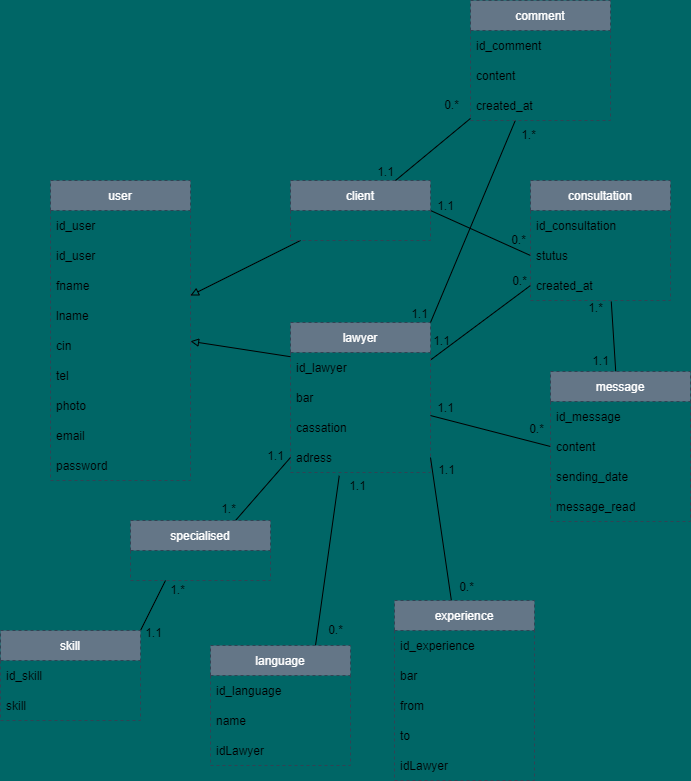

The diagram above was exported from draw.io. Its source (the exported page's mxGraphModel, read from the mxfile embedded in the PNG):
<mxGraphModel dx="1478" dy="844" grid="0" gridSize="10" guides="1" tooltips="1" connect="1" arrows="1" fold="1" page="1" pageScale="1" pageWidth="827" pageHeight="900" background="#006666" math="0" shadow="0">
  <root>
    <mxCell id="0" />
    <mxCell id="1" parent="0" />
    <mxCell id="7" value="user" style="swimlane;fontStyle=0;childLayout=stackLayout;horizontal=1;startSize=30;horizontalStack=0;resizeParent=1;resizeParentMax=0;resizeLast=0;collapsible=1;marginBottom=0;dashed=1;fillColor=#647687;strokeColor=#314354;fontColor=#ffffff;" vertex="1" parent="1">
      <mxGeometry x="110" y="249" width="140" height="300" as="geometry" />
    </mxCell>
    <mxCell id="32" value="id_user" style="text;strokeColor=none;fillColor=none;align=left;verticalAlign=middle;spacingLeft=4;spacingRight=4;overflow=hidden;points=[[0,0.5],[1,0.5]];portConstraint=eastwest;rotatable=0;dashed=1;" vertex="1" parent="7">
      <mxGeometry y="30" width="140" height="30" as="geometry" />
    </mxCell>
    <mxCell id="8" value="id_user" style="text;strokeColor=none;fillColor=none;align=left;verticalAlign=middle;spacingLeft=4;spacingRight=4;overflow=hidden;points=[[0,0.5],[1,0.5]];portConstraint=eastwest;rotatable=0;dashed=1;" vertex="1" parent="7">
      <mxGeometry y="60" width="140" height="30" as="geometry" />
    </mxCell>
    <mxCell id="9" value="fname" style="text;strokeColor=none;fillColor=none;align=left;verticalAlign=middle;spacingLeft=4;spacingRight=4;overflow=hidden;points=[[0,0.5],[1,0.5]];portConstraint=eastwest;rotatable=0;dashed=1;" vertex="1" parent="7">
      <mxGeometry y="90" width="140" height="30" as="geometry" />
    </mxCell>
    <mxCell id="10" value="lname" style="text;strokeColor=none;fillColor=none;align=left;verticalAlign=middle;spacingLeft=4;spacingRight=4;overflow=hidden;points=[[0,0.5],[1,0.5]];portConstraint=eastwest;rotatable=0;dashed=1;" vertex="1" parent="7">
      <mxGeometry y="120" width="140" height="30" as="geometry" />
    </mxCell>
    <mxCell id="11" value="cin" style="text;strokeColor=none;fillColor=none;align=left;verticalAlign=middle;spacingLeft=4;spacingRight=4;overflow=hidden;points=[[0,0.5],[1,0.5]];portConstraint=eastwest;rotatable=0;dashed=1;" vertex="1" parent="7">
      <mxGeometry y="150" width="140" height="30" as="geometry" />
    </mxCell>
    <mxCell id="12" value="tel" style="text;strokeColor=none;fillColor=none;align=left;verticalAlign=middle;spacingLeft=4;spacingRight=4;overflow=hidden;points=[[0,0.5],[1,0.5]];portConstraint=eastwest;rotatable=0;dashed=1;" vertex="1" parent="7">
      <mxGeometry y="180" width="140" height="30" as="geometry" />
    </mxCell>
    <mxCell id="13" value="photo" style="text;strokeColor=none;fillColor=none;align=left;verticalAlign=middle;spacingLeft=4;spacingRight=4;overflow=hidden;points=[[0,0.5],[1,0.5]];portConstraint=eastwest;rotatable=0;dashed=1;" vertex="1" parent="7">
      <mxGeometry y="210" width="140" height="30" as="geometry" />
    </mxCell>
    <mxCell id="14" value="email" style="text;strokeColor=none;fillColor=none;align=left;verticalAlign=middle;spacingLeft=4;spacingRight=4;overflow=hidden;points=[[0,0.5],[1,0.5]];portConstraint=eastwest;rotatable=0;dashed=1;" vertex="1" parent="7">
      <mxGeometry y="240" width="140" height="30" as="geometry" />
    </mxCell>
    <mxCell id="15" value="password" style="text;strokeColor=none;fillColor=none;align=left;verticalAlign=middle;spacingLeft=4;spacingRight=4;overflow=hidden;points=[[0,0.5],[1,0.5]];portConstraint=eastwest;rotatable=0;dashed=1;" vertex="1" parent="7">
      <mxGeometry y="270" width="140" height="30" as="geometry" />
    </mxCell>
    <mxCell id="64" style="edgeStyle=none;html=1;endArrow=block;endFill=0;" edge="1" parent="1" source="18" target="7">
      <mxGeometry relative="1" as="geometry" />
    </mxCell>
    <mxCell id="80" style="edgeStyle=none;html=1;exitX=1;exitY=0.5;exitDx=0;exitDy=0;entryX=0;entryY=0.5;entryDx=0;entryDy=0;endArrow=none;endFill=0;" edge="1" parent="1" source="18" target="45">
      <mxGeometry relative="1" as="geometry" />
    </mxCell>
    <mxCell id="18" value="client" style="swimlane;fontStyle=0;childLayout=stackLayout;horizontal=1;startSize=30;horizontalStack=0;resizeParent=1;resizeParentMax=0;resizeLast=0;collapsible=1;marginBottom=0;dashed=1;fillColor=#647687;strokeColor=#314354;fontColor=#ffffff;" vertex="1" parent="1">
      <mxGeometry x="350" y="249" width="140" height="60" as="geometry" />
    </mxCell>
    <mxCell id="67" style="edgeStyle=none;html=1;entryX=0;entryY=0.5;entryDx=0;entryDy=0;endArrow=none;endFill=0;" edge="1" parent="1" source="27" target="50">
      <mxGeometry relative="1" as="geometry" />
    </mxCell>
    <mxCell id="79" style="edgeStyle=none;html=1;exitX=1;exitY=0.25;exitDx=0;exitDy=0;entryX=0;entryY=0.5;entryDx=0;entryDy=0;endArrow=none;endFill=0;" edge="1" parent="1" source="27" target="46">
      <mxGeometry relative="1" as="geometry" />
    </mxCell>
    <mxCell id="27" value="lawyer" style="swimlane;fontStyle=0;childLayout=stackLayout;horizontal=1;startSize=30;horizontalStack=0;resizeParent=1;resizeParentMax=0;resizeLast=0;collapsible=1;marginBottom=0;dashed=1;fillColor=#647687;strokeColor=#314354;fontColor=#ffffff;" vertex="1" parent="1">
      <mxGeometry x="350" y="391" width="140" height="150" as="geometry" />
    </mxCell>
    <mxCell id="28" value="id_lawyer" style="text;strokeColor=none;fillColor=none;align=left;verticalAlign=middle;spacingLeft=4;spacingRight=4;overflow=hidden;points=[[0,0.5],[1,0.5]];portConstraint=eastwest;rotatable=0;dashed=1;" vertex="1" parent="27">
      <mxGeometry y="30" width="140" height="30" as="geometry" />
    </mxCell>
    <mxCell id="29" value="bar" style="text;strokeColor=none;fillColor=none;align=left;verticalAlign=middle;spacingLeft=4;spacingRight=4;overflow=hidden;points=[[0,0.5],[1,0.5]];portConstraint=eastwest;rotatable=0;dashed=1;" vertex="1" parent="27">
      <mxGeometry y="60" width="140" height="30" as="geometry" />
    </mxCell>
    <mxCell id="30" value="cassation" style="text;strokeColor=none;fillColor=none;align=left;verticalAlign=middle;spacingLeft=4;spacingRight=4;overflow=hidden;points=[[0,0.5],[1,0.5]];portConstraint=eastwest;rotatable=0;dashed=1;" vertex="1" parent="27">
      <mxGeometry y="90" width="140" height="30" as="geometry" />
    </mxCell>
    <mxCell id="31" value="adress" style="text;strokeColor=none;fillColor=none;align=left;verticalAlign=middle;spacingLeft=4;spacingRight=4;overflow=hidden;points=[[0,0.5],[1,0.5]];portConstraint=eastwest;rotatable=0;dashed=1;" vertex="1" parent="27">
      <mxGeometry y="120" width="140" height="30" as="geometry" />
    </mxCell>
    <mxCell id="92" style="edgeStyle=none;html=1;exitX=0.75;exitY=0;exitDx=0;exitDy=0;entryX=0;entryY=0.5;entryDx=0;entryDy=0;endArrow=none;endFill=0;" edge="1" parent="1" source="33" target="31">
      <mxGeometry relative="1" as="geometry" />
    </mxCell>
    <mxCell id="33" value="specialised" style="swimlane;fontStyle=0;childLayout=stackLayout;horizontal=1;startSize=30;horizontalStack=0;resizeParent=1;resizeParentMax=0;resizeLast=0;collapsible=1;marginBottom=0;dashed=1;fillColor=#647687;strokeColor=#314354;fontColor=#ffffff;" vertex="1" parent="1">
      <mxGeometry x="190" y="589" width="140" height="60" as="geometry" />
    </mxCell>
    <mxCell id="91" style="edgeStyle=none;html=1;exitX=1;exitY=0;exitDx=0;exitDy=0;entryX=0.25;entryY=1;entryDx=0;entryDy=0;endArrow=none;endFill=0;" edge="1" parent="1" source="38" target="33">
      <mxGeometry relative="1" as="geometry" />
    </mxCell>
    <mxCell id="38" value="skill" style="swimlane;fontStyle=0;childLayout=stackLayout;horizontal=1;startSize=30;horizontalStack=0;resizeParent=1;resizeParentMax=0;resizeLast=0;collapsible=1;marginBottom=0;dashed=1;fillColor=#647687;strokeColor=#314354;fontColor=#ffffff;" vertex="1" parent="1">
      <mxGeometry x="60" y="699" width="140" height="90" as="geometry" />
    </mxCell>
    <mxCell id="39" value="id_skill" style="text;strokeColor=none;fillColor=none;align=left;verticalAlign=middle;spacingLeft=4;spacingRight=4;overflow=hidden;points=[[0,0.5],[1,0.5]];portConstraint=eastwest;rotatable=0;dashed=1;" vertex="1" parent="38">
      <mxGeometry y="30" width="140" height="30" as="geometry" />
    </mxCell>
    <mxCell id="40" value="skill" style="text;strokeColor=none;fillColor=none;align=left;verticalAlign=middle;spacingLeft=4;spacingRight=4;overflow=hidden;points=[[0,0.5],[1,0.5]];portConstraint=eastwest;rotatable=0;dashed=1;" vertex="1" parent="38">
      <mxGeometry y="60" width="140" height="30" as="geometry" />
    </mxCell>
    <mxCell id="43" value="consultation" style="swimlane;fontStyle=0;childLayout=stackLayout;horizontal=1;startSize=30;horizontalStack=0;resizeParent=1;resizeParentMax=0;resizeLast=0;collapsible=1;marginBottom=0;dashed=1;fillColor=#647687;strokeColor=#314354;fontColor=#ffffff;" vertex="1" parent="1">
      <mxGeometry x="590" y="249" width="140" height="120" as="geometry" />
    </mxCell>
    <mxCell id="44" value="id_consultation" style="text;strokeColor=none;fillColor=none;align=left;verticalAlign=middle;spacingLeft=4;spacingRight=4;overflow=hidden;points=[[0,0.5],[1,0.5]];portConstraint=eastwest;rotatable=0;dashed=1;" vertex="1" parent="43">
      <mxGeometry y="30" width="140" height="30" as="geometry" />
    </mxCell>
    <mxCell id="45" value="stutus" style="text;strokeColor=none;fillColor=none;align=left;verticalAlign=middle;spacingLeft=4;spacingRight=4;overflow=hidden;points=[[0,0.5],[1,0.5]];portConstraint=eastwest;rotatable=0;dashed=1;" vertex="1" parent="43">
      <mxGeometry y="60" width="140" height="30" as="geometry" />
    </mxCell>
    <mxCell id="46" value="created_at" style="text;strokeColor=none;fillColor=none;align=left;verticalAlign=middle;spacingLeft=4;spacingRight=4;overflow=hidden;points=[[0,0.5],[1,0.5]];portConstraint=eastwest;rotatable=0;dashed=1;" vertex="1" parent="43">
      <mxGeometry y="90" width="140" height="30" as="geometry" />
    </mxCell>
    <mxCell id="114" style="edgeStyle=none;html=1;entryX=0.577;entryY=1.035;entryDx=0;entryDy=0;entryPerimeter=0;endArrow=none;endFill=0;" edge="1" parent="1" source="48" target="46">
      <mxGeometry relative="1" as="geometry" />
    </mxCell>
    <mxCell id="48" value="message" style="swimlane;fontStyle=0;childLayout=stackLayout;horizontal=1;startSize=30;horizontalStack=0;resizeParent=1;resizeParentMax=0;resizeLast=0;collapsible=1;marginBottom=0;dashed=1;fillColor=#647687;strokeColor=#314354;fontColor=#ffffff;" vertex="1" parent="1">
      <mxGeometry x="610" y="440" width="140" height="150" as="geometry" />
    </mxCell>
    <mxCell id="49" value="id_message" style="text;align=left;verticalAlign=middle;spacingLeft=4;spacingRight=4;overflow=hidden;points=[[0,0.5],[1,0.5]];portConstraint=eastwest;rotatable=0;dashed=1;" vertex="1" parent="48">
      <mxGeometry y="30" width="140" height="30" as="geometry" />
    </mxCell>
    <mxCell id="50" value="content" style="text;strokeColor=none;fillColor=none;align=left;verticalAlign=middle;spacingLeft=4;spacingRight=4;overflow=hidden;points=[[0,0.5],[1,0.5]];portConstraint=eastwest;rotatable=0;dashed=1;" vertex="1" parent="48">
      <mxGeometry y="60" width="140" height="30" as="geometry" />
    </mxCell>
    <mxCell id="51" value="sending_date" style="text;strokeColor=none;fillColor=none;align=left;verticalAlign=middle;spacingLeft=4;spacingRight=4;overflow=hidden;points=[[0,0.5],[1,0.5]];portConstraint=eastwest;rotatable=0;dashed=1;" vertex="1" parent="48">
      <mxGeometry y="90" width="140" height="30" as="geometry" />
    </mxCell>
    <mxCell id="52" value="message_read" style="text;strokeColor=none;fillColor=none;align=left;verticalAlign=middle;spacingLeft=4;spacingRight=4;overflow=hidden;points=[[0,0.5],[1,0.5]];portConstraint=eastwest;rotatable=0;dashed=1;" vertex="1" parent="48">
      <mxGeometry y="120" width="140" height="30" as="geometry" />
    </mxCell>
    <mxCell id="88" style="edgeStyle=none;html=1;exitX=0.75;exitY=0;exitDx=0;exitDy=0;entryX=0.348;entryY=1.11;entryDx=0;entryDy=0;entryPerimeter=0;endArrow=none;endFill=0;" edge="1" parent="1" source="54" target="31">
      <mxGeometry relative="1" as="geometry" />
    </mxCell>
    <mxCell id="54" value="language" style="swimlane;fontStyle=0;childLayout=stackLayout;horizontal=1;startSize=30;horizontalStack=0;resizeParent=1;resizeParentMax=0;resizeLast=0;collapsible=1;marginBottom=0;dashed=1;fillColor=#647687;strokeColor=#314354;fontColor=#ffffff;" vertex="1" parent="1">
      <mxGeometry x="270" y="714" width="140" height="120" as="geometry" />
    </mxCell>
    <mxCell id="55" value="id_language" style="text;strokeColor=none;fillColor=none;align=left;verticalAlign=middle;spacingLeft=4;spacingRight=4;overflow=hidden;points=[[0,0.5],[1,0.5]];portConstraint=eastwest;rotatable=0;dashed=1;" vertex="1" parent="54">
      <mxGeometry y="30" width="140" height="30" as="geometry" />
    </mxCell>
    <mxCell id="56" value="name" style="text;strokeColor=none;fillColor=none;align=left;verticalAlign=middle;spacingLeft=4;spacingRight=4;overflow=hidden;points=[[0,0.5],[1,0.5]];portConstraint=eastwest;rotatable=0;dashed=1;" vertex="1" parent="54">
      <mxGeometry y="60" width="140" height="30" as="geometry" />
    </mxCell>
    <mxCell id="57" value="idLawyer" style="text;strokeColor=none;fillColor=none;align=left;verticalAlign=middle;spacingLeft=4;spacingRight=4;overflow=hidden;points=[[0,0.5],[1,0.5]];portConstraint=eastwest;rotatable=0;dashed=1;" vertex="1" parent="54">
      <mxGeometry y="90" width="140" height="30" as="geometry" />
    </mxCell>
    <mxCell id="84" style="edgeStyle=none;html=1;entryX=1;entryY=0.5;entryDx=0;entryDy=0;endArrow=none;endFill=0;" edge="1" parent="1" source="58" target="31">
      <mxGeometry relative="1" as="geometry" />
    </mxCell>
    <mxCell id="58" value="experience" style="swimlane;fontStyle=0;childLayout=stackLayout;horizontal=1;startSize=30;horizontalStack=0;resizeParent=1;resizeParentMax=0;resizeLast=0;collapsible=1;marginBottom=0;dashed=1;fillColor=#647687;strokeColor=#314354;fontColor=#ffffff;" vertex="1" parent="1">
      <mxGeometry x="454" y="669" width="140" height="180" as="geometry" />
    </mxCell>
    <mxCell id="59" value="id_experience" style="text;strokeColor=none;fillColor=none;align=left;verticalAlign=middle;spacingLeft=4;spacingRight=4;overflow=hidden;points=[[0,0.5],[1,0.5]];portConstraint=eastwest;rotatable=0;dashed=1;" vertex="1" parent="58">
      <mxGeometry y="30" width="140" height="30" as="geometry" />
    </mxCell>
    <mxCell id="60" value="bar" style="text;strokeColor=none;fillColor=none;align=left;verticalAlign=middle;spacingLeft=4;spacingRight=4;overflow=hidden;points=[[0,0.5],[1,0.5]];portConstraint=eastwest;rotatable=0;dashed=1;" vertex="1" parent="58">
      <mxGeometry y="60" width="140" height="30" as="geometry" />
    </mxCell>
    <mxCell id="61" value="from" style="text;strokeColor=none;fillColor=none;align=left;verticalAlign=middle;spacingLeft=4;spacingRight=4;overflow=hidden;points=[[0,0.5],[1,0.5]];portConstraint=eastwest;rotatable=0;dashed=1;" vertex="1" parent="58">
      <mxGeometry y="90" width="140" height="30" as="geometry" />
    </mxCell>
    <mxCell id="62" value="to" style="text;strokeColor=none;fillColor=none;align=left;verticalAlign=middle;spacingLeft=4;spacingRight=4;overflow=hidden;points=[[0,0.5],[1,0.5]];portConstraint=eastwest;rotatable=0;dashed=1;" vertex="1" parent="58">
      <mxGeometry y="120" width="140" height="30" as="geometry" />
    </mxCell>
    <mxCell id="63" value="idLawyer" style="text;strokeColor=none;fillColor=none;align=left;verticalAlign=middle;spacingLeft=4;spacingRight=4;overflow=hidden;points=[[0,0.5],[1,0.5]];portConstraint=eastwest;rotatable=0;dashed=1;" vertex="1" parent="58">
      <mxGeometry y="150" width="140" height="30" as="geometry" />
    </mxCell>
    <mxCell id="66" style="edgeStyle=none;html=1;endArrow=block;endFill=0;" edge="1" parent="1" source="28" target="7">
      <mxGeometry relative="1" as="geometry" />
    </mxCell>
    <mxCell id="69" value="0.*" style="text;html=1;resizable=0;autosize=1;align=center;verticalAlign=middle;points=[];fillColor=none;strokeColor=none;rounded=0;dashed=1;" vertex="1" parent="1">
      <mxGeometry x="581" y="488" width="30" height="20" as="geometry" />
    </mxCell>
    <mxCell id="77" value="1.1" style="text;html=1;resizable=0;autosize=1;align=center;verticalAlign=middle;points=[];fillColor=none;strokeColor=none;rounded=0;dashed=1;" vertex="1" parent="1">
      <mxGeometry x="490" y="467" width="30" height="20" as="geometry" />
    </mxCell>
    <mxCell id="82" value="1.1" style="text;html=1;resizable=0;autosize=1;align=center;verticalAlign=middle;points=[];fillColor=none;strokeColor=none;rounded=0;dashed=1;" vertex="1" parent="1">
      <mxGeometry x="490" y="265" width="30" height="20" as="geometry" />
    </mxCell>
    <mxCell id="83" value="0.*" style="text;html=1;resizable=0;autosize=1;align=center;verticalAlign=middle;points=[];fillColor=none;strokeColor=none;rounded=0;dashed=1;" vertex="1" parent="1">
      <mxGeometry x="563" y="299" width="30" height="20" as="geometry" />
    </mxCell>
    <mxCell id="85" value="1.1" style="text;html=1;resizable=0;autosize=1;align=center;verticalAlign=middle;points=[];fillColor=none;strokeColor=none;rounded=0;dashed=1;" vertex="1" parent="1">
      <mxGeometry x="491" y="529" width="30" height="20" as="geometry" />
    </mxCell>
    <mxCell id="87" value="0.*" style="text;html=1;resizable=0;autosize=1;align=center;verticalAlign=middle;points=[];fillColor=none;strokeColor=none;rounded=0;dashed=1;" vertex="1" parent="1">
      <mxGeometry x="511" y="646" width="30" height="20" as="geometry" />
    </mxCell>
    <mxCell id="89" value="1.1" style="text;html=1;resizable=0;autosize=1;align=center;verticalAlign=middle;points=[];fillColor=none;strokeColor=none;rounded=0;dashed=1;" vertex="1" parent="1">
      <mxGeometry x="402" y="545" width="30" height="20" as="geometry" />
    </mxCell>
    <mxCell id="90" value="0.*" style="text;html=1;resizable=0;autosize=1;align=center;verticalAlign=middle;points=[];fillColor=none;strokeColor=none;rounded=0;dashed=1;" vertex="1" parent="1">
      <mxGeometry x="380" y="689" width="30" height="20" as="geometry" />
    </mxCell>
    <mxCell id="93" value="1.*" style="text;html=1;resizable=0;autosize=1;align=center;verticalAlign=middle;points=[];fillColor=none;strokeColor=none;rounded=0;dashed=1;" vertex="1" parent="1">
      <mxGeometry x="273" y="568" width="30" height="20" as="geometry" />
    </mxCell>
    <mxCell id="94" value="1.*" style="text;html=1;resizable=0;autosize=1;align=center;verticalAlign=middle;points=[];fillColor=none;strokeColor=none;rounded=0;dashed=1;" vertex="1" parent="1">
      <mxGeometry x="222" y="649" width="30" height="20" as="geometry" />
    </mxCell>
    <mxCell id="95" value="1.1" style="text;html=1;resizable=0;autosize=1;align=center;verticalAlign=middle;points=[];fillColor=none;strokeColor=none;rounded=0;dashed=1;" vertex="1" parent="1">
      <mxGeometry x="320" y="515" width="30" height="20" as="geometry" />
    </mxCell>
    <mxCell id="97" value="1.1" style="text;html=1;resizable=0;autosize=1;align=center;verticalAlign=middle;points=[];fillColor=none;strokeColor=none;rounded=0;dashed=1;" vertex="1" parent="1">
      <mxGeometry x="198" y="692" width="30" height="20" as="geometry" />
    </mxCell>
    <mxCell id="102" style="edgeStyle=none;html=1;entryX=0.75;entryY=0;entryDx=0;entryDy=0;endArrow=none;endFill=0;" edge="1" parent="1" source="98" target="18">
      <mxGeometry relative="1" as="geometry" />
    </mxCell>
    <mxCell id="103" style="edgeStyle=none;html=1;entryX=1;entryY=0;entryDx=0;entryDy=0;endArrow=none;endFill=0;" edge="1" parent="1" source="98" target="27">
      <mxGeometry relative="1" as="geometry" />
    </mxCell>
    <mxCell id="98" value="comment" style="swimlane;fontStyle=0;childLayout=stackLayout;horizontal=1;startSize=30;horizontalStack=0;resizeParent=1;resizeParentMax=0;resizeLast=0;collapsible=1;marginBottom=0;dashed=1;fillColor=#647687;strokeColor=#314354;fontColor=#ffffff;" vertex="1" parent="1">
      <mxGeometry x="530" y="69" width="140" height="120" as="geometry" />
    </mxCell>
    <mxCell id="99" value="id_comment" style="text;strokeColor=none;fillColor=none;align=left;verticalAlign=middle;spacingLeft=4;spacingRight=4;overflow=hidden;points=[[0,0.5],[1,0.5]];portConstraint=eastwest;rotatable=0;dashed=1;" vertex="1" parent="98">
      <mxGeometry y="30" width="140" height="30" as="geometry" />
    </mxCell>
    <mxCell id="100" value="content" style="text;strokeColor=none;fillColor=none;align=left;verticalAlign=middle;spacingLeft=4;spacingRight=4;overflow=hidden;points=[[0,0.5],[1,0.5]];portConstraint=eastwest;rotatable=0;dashed=1;" vertex="1" parent="98">
      <mxGeometry y="60" width="140" height="30" as="geometry" />
    </mxCell>
    <mxCell id="101" value="created_at" style="text;strokeColor=none;fillColor=none;align=left;verticalAlign=middle;spacingLeft=4;spacingRight=4;overflow=hidden;points=[[0,0.5],[1,0.5]];portConstraint=eastwest;rotatable=0;dashed=1;" vertex="1" parent="98">
      <mxGeometry y="90" width="140" height="30" as="geometry" />
    </mxCell>
    <mxCell id="104" value="0.*" style="text;html=1;resizable=0;autosize=1;align=center;verticalAlign=middle;points=[];fillColor=none;strokeColor=none;rounded=0;dashed=1;" vertex="1" parent="1">
      <mxGeometry x="496" y="164" width="30" height="20" as="geometry" />
    </mxCell>
    <mxCell id="105" value="1.*" style="text;html=1;resizable=0;autosize=1;align=center;verticalAlign=middle;points=[];fillColor=none;strokeColor=none;rounded=0;dashed=1;" vertex="1" parent="1">
      <mxGeometry x="573" y="194" width="30" height="20" as="geometry" />
    </mxCell>
    <mxCell id="108" value="1.1" style="text;html=1;resizable=0;autosize=1;align=center;verticalAlign=middle;points=[];fillColor=none;strokeColor=none;rounded=0;dashed=1;" vertex="1" parent="1">
      <mxGeometry x="430" y="231" width="30" height="20" as="geometry" />
    </mxCell>
    <mxCell id="111" value="1.1" style="text;html=1;resizable=0;autosize=1;align=center;verticalAlign=middle;points=[];fillColor=none;strokeColor=none;rounded=0;dashed=1;" vertex="1" parent="1">
      <mxGeometry x="464" y="373" width="30" height="20" as="geometry" />
    </mxCell>
    <mxCell id="115" value="0.*" style="text;html=1;resizable=0;autosize=1;align=center;verticalAlign=middle;points=[];fillColor=none;strokeColor=none;rounded=0;dashed=1;" vertex="1" parent="1">
      <mxGeometry x="564" y="340" width="30" height="20" as="geometry" />
    </mxCell>
    <mxCell id="116" value="1.1" style="text;html=1;resizable=0;autosize=1;align=center;verticalAlign=middle;points=[];rounded=0;dashed=1;" vertex="1" parent="1">
      <mxGeometry x="486" y="400" width="30" height="20" as="geometry" />
    </mxCell>
    <mxCell id="117" value="1.*" style="text;html=1;resizable=0;autosize=1;align=center;verticalAlign=middle;points=[];fillColor=none;strokeColor=none;rounded=0;dashed=1;" vertex="1" parent="1">
      <mxGeometry x="640" y="367" width="30" height="20" as="geometry" />
    </mxCell>
    <mxCell id="118" value="1.1" style="text;html=1;resizable=0;autosize=1;align=center;verticalAlign=middle;points=[];fillColor=none;strokeColor=none;rounded=0;dashed=1;" vertex="1" parent="1">
      <mxGeometry x="645" y="420" width="30" height="20" as="geometry" />
    </mxCell>
  </root>
</mxGraphModel>